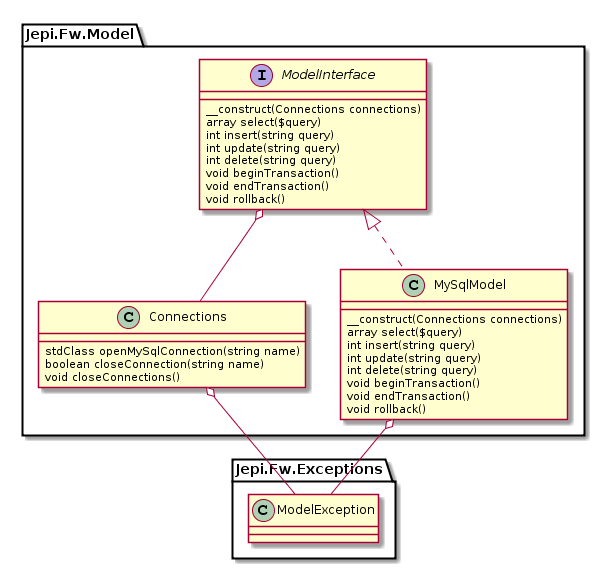

The diagram above was rendered by PlantUML. Its source (embedded in the PNG):
@startuml
namespace Jepi.Fw.Model {
    class Connections {
        stdClass openMySqlConnection(string name)
        boolean closeConnection(string name)
        void closeConnections()
    }

    interface ModelInterface {
        __construct(Connections connections)
        array select($query)
        int insert(string query)
        int update(string query)
        int delete(string query)
        void beginTransaction()
        void endTransaction()
        void rollback()
    }

    class MySqlModel {
        __construct(Connections connections)
        array select($query)
        int insert(string query)
        int update(string query)
        int delete(string query)
        void beginTransaction()
        void endTransaction()
        void rollback()
    }

    ModelInterface <|.. MySqlModel
    ModelInterface o-- Connections
    Connections o-- Jepi.Fw.Exceptions.ModelException
    MySqlModel o-- Jepi.Fw.Exceptions.ModelException
}
@enduml